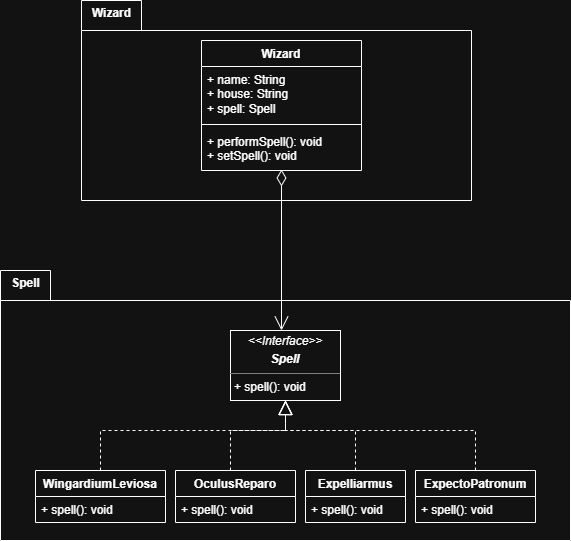

The diagram above was exported from draw.io. Its source (the exported page's mxGraphModel, read from the mxfile embedded in the PNG):
<mxGraphModel dx="872" dy="473" grid="1" gridSize="10" guides="1" tooltips="1" connect="1" arrows="1" fold="1" page="1" pageScale="1" pageWidth="827" pageHeight="1169" math="0" shadow="0">
  <root>
    <mxCell id="0" />
    <mxCell id="1" parent="0" />
    <mxCell id="qa4_AFNzcU9bO49XWrXT-1" parent="1" style="shape=folder;fontStyle=1;spacingTop=10;tabWidth=50;tabHeight=30;tabPosition=left;html=1;whiteSpace=wrap;" value="" vertex="1">
      <mxGeometry height="270" width="570" x="119" y="320" as="geometry" />
    </mxCell>
    <mxCell id="qa4_AFNzcU9bO49XWrXT-2" parent="1" style="text;align=center;fontStyle=1;verticalAlign=middle;spacingLeft=3;spacingRight=3;strokeColor=none;rotatable=0;points=[[0,0.5],[1,0.5]];portConstraint=eastwest;html=1;" value="Spell" vertex="1">
      <mxGeometry height="26" width="50" x="119" y="320" as="geometry" />
    </mxCell>
    <mxCell id="qa4_AFNzcU9bO49XWrXT-3" parent="1" style="verticalAlign=top;align=left;overflow=fill;html=1;whiteSpace=wrap;" value="&lt;p style=&quot;margin:0px;margin-top:4px;text-align:center;&quot;&gt;&lt;i&gt;&amp;lt;&amp;lt;Interface&amp;gt;&amp;gt;&lt;/i&gt;&lt;br&gt;&lt;/p&gt;&lt;p style=&quot;margin:0px;margin-top:4px;text-align:center;&quot;&gt;&lt;b&gt;&lt;i&gt;Spell&lt;/i&gt;&lt;/b&gt;&lt;/p&gt;&lt;hr size=&quot;1&quot; style=&quot;border-style:solid;&quot;&gt;&lt;p style=&quot;margin:0px;margin-left:4px;&quot;&gt;+ spell(): void&lt;/p&gt;" vertex="1">
      <mxGeometry height="70" width="110" x="349" y="380" as="geometry" />
    </mxCell>
    <mxCell id="qa4_AFNzcU9bO49XWrXT-4" parent="1" style="swimlane;fontStyle=1;align=center;verticalAlign=top;childLayout=stackLayout;horizontal=1;startSize=26;horizontalStack=0;resizeParent=1;resizeParentMax=0;resizeLast=0;collapsible=1;marginBottom=0;whiteSpace=wrap;html=1;" value="WingardiumLeviosa" vertex="1">
      <mxGeometry height="52" width="130" x="154" y="520" as="geometry" />
    </mxCell>
    <mxCell id="qa4_AFNzcU9bO49XWrXT-14" edge="1" parent="qa4_AFNzcU9bO49XWrXT-4" style="endArrow=block;dashed=1;endFill=0;endSize=12;html=1;rounded=0;entryX=0.5;entryY=1;entryDx=0;entryDy=0;" target="qa4_AFNzcU9bO49XWrXT-3" value="">
      <mxGeometry relative="1" width="160" as="geometry">
        <Array as="points">
          <mxPoint x="65" y="-40" />
          <mxPoint x="250" y="-40" />
        </Array>
        <mxPoint x="65" as="sourcePoint" />
        <mxPoint x="130" y="-1" as="targetPoint" />
      </mxGeometry>
    </mxCell>
    <mxCell id="qa4_AFNzcU9bO49XWrXT-7" parent="qa4_AFNzcU9bO49XWrXT-4" style="text;strokeColor=none;fillColor=none;align=left;verticalAlign=top;spacingLeft=4;spacingRight=4;overflow=hidden;rotatable=0;points=[[0,0.5],[1,0.5]];portConstraint=eastwest;whiteSpace=wrap;html=1;" value="+ spell(): void" vertex="1">
      <mxGeometry height="26" width="130" y="26" as="geometry" />
    </mxCell>
    <mxCell id="qa4_AFNzcU9bO49XWrXT-8" parent="1" style="swimlane;fontStyle=1;align=center;verticalAlign=top;childLayout=stackLayout;horizontal=1;startSize=26;horizontalStack=0;resizeParent=1;resizeParentMax=0;resizeLast=0;collapsible=1;marginBottom=0;whiteSpace=wrap;html=1;" value="OculusReparo" vertex="1">
      <mxGeometry height="52" width="120" x="294" y="520" as="geometry" />
    </mxCell>
    <mxCell id="qa4_AFNzcU9bO49XWrXT-9" parent="qa4_AFNzcU9bO49XWrXT-8" style="text;strokeColor=none;fillColor=none;align=left;verticalAlign=top;spacingLeft=4;spacingRight=4;overflow=hidden;rotatable=0;points=[[0,0.5],[1,0.5]];portConstraint=eastwest;whiteSpace=wrap;html=1;" value="+ spell(): void" vertex="1">
      <mxGeometry height="26" width="120" y="26" as="geometry" />
    </mxCell>
    <mxCell id="qa4_AFNzcU9bO49XWrXT-10" parent="1" style="swimlane;fontStyle=1;align=center;verticalAlign=top;childLayout=stackLayout;horizontal=1;startSize=26;horizontalStack=0;resizeParent=1;resizeParentMax=0;resizeLast=0;collapsible=1;marginBottom=0;whiteSpace=wrap;html=1;" value="Expelliarmus" vertex="1">
      <mxGeometry height="52" width="100" x="424" y="520" as="geometry" />
    </mxCell>
    <mxCell id="qa4_AFNzcU9bO49XWrXT-11" parent="qa4_AFNzcU9bO49XWrXT-10" style="text;strokeColor=none;fillColor=none;align=left;verticalAlign=top;spacingLeft=4;spacingRight=4;overflow=hidden;rotatable=0;points=[[0,0.5],[1,0.5]];portConstraint=eastwest;whiteSpace=wrap;html=1;" value="+ spell(): void" vertex="1">
      <mxGeometry height="26" width="100" y="26" as="geometry" />
    </mxCell>
    <mxCell id="qa4_AFNzcU9bO49XWrXT-12" parent="1" style="swimlane;fontStyle=1;align=center;verticalAlign=top;childLayout=stackLayout;horizontal=1;startSize=26;horizontalStack=0;resizeParent=1;resizeParentMax=0;resizeLast=0;collapsible=1;marginBottom=0;whiteSpace=wrap;html=1;" value="ExpectoPatronum" vertex="1">
      <mxGeometry height="52" width="120" x="534" y="520" as="geometry" />
    </mxCell>
    <mxCell id="qa4_AFNzcU9bO49XWrXT-13" parent="qa4_AFNzcU9bO49XWrXT-12" style="text;strokeColor=none;fillColor=none;align=left;verticalAlign=top;spacingLeft=4;spacingRight=4;overflow=hidden;rotatable=0;points=[[0,0.5],[1,0.5]];portConstraint=eastwest;whiteSpace=wrap;html=1;" value="+ spell(): void" vertex="1">
      <mxGeometry height="26" width="120" y="26" as="geometry" />
    </mxCell>
    <mxCell id="qa4_AFNzcU9bO49XWrXT-15" edge="1" parent="1" style="endArrow=block;dashed=1;endFill=0;endSize=12;html=1;rounded=0;entryX=0.5;entryY=1;entryDx=0;entryDy=0;" target="qa4_AFNzcU9bO49XWrXT-3" value="">
      <mxGeometry relative="1" width="160" as="geometry">
        <Array as="points">
          <mxPoint x="349" y="480" />
          <mxPoint x="404" y="480" />
        </Array>
        <mxPoint x="349" y="520" as="sourcePoint" />
        <mxPoint x="534" y="435" as="targetPoint" />
      </mxGeometry>
    </mxCell>
    <mxCell id="qa4_AFNzcU9bO49XWrXT-16" edge="1" parent="1" source="qa4_AFNzcU9bO49XWrXT-10" style="endArrow=block;dashed=1;endFill=0;endSize=12;html=1;rounded=0;entryX=0.5;entryY=1;entryDx=0;entryDy=0;exitX=0.5;exitY=0;exitDx=0;exitDy=0;" target="qa4_AFNzcU9bO49XWrXT-3" value="">
      <mxGeometry relative="1" width="160" as="geometry">
        <Array as="points">
          <mxPoint x="474" y="480" />
          <mxPoint x="404" y="480" />
        </Array>
        <mxPoint x="469" y="520" as="sourcePoint" />
        <mxPoint x="524" y="435" as="targetPoint" />
      </mxGeometry>
    </mxCell>
    <mxCell id="qa4_AFNzcU9bO49XWrXT-17" edge="1" parent="1" source="qa4_AFNzcU9bO49XWrXT-12" style="endArrow=block;dashed=1;endFill=0;endSize=12;html=1;rounded=0;entryX=0.5;entryY=1;entryDx=0;entryDy=0;exitX=0.5;exitY=0;exitDx=0;exitDy=0;" target="qa4_AFNzcU9bO49XWrXT-3" value="">
      <mxGeometry relative="1" width="160" as="geometry">
        <Array as="points">
          <mxPoint x="594" y="480" />
          <mxPoint x="404" y="480" />
        </Array>
        <mxPoint x="459" y="555" as="sourcePoint" />
        <mxPoint x="644" y="470" as="targetPoint" />
      </mxGeometry>
    </mxCell>
    <mxCell id="qa4_AFNzcU9bO49XWrXT-18" parent="1" style="shape=folder;fontStyle=1;spacingTop=10;tabWidth=60;tabHeight=30;tabPosition=left;html=1;whiteSpace=wrap;" value="" vertex="1">
      <mxGeometry height="200" width="390" x="200" y="50" as="geometry" />
    </mxCell>
    <mxCell id="qa4_AFNzcU9bO49XWrXT-19" parent="1" style="text;align=center;fontStyle=1;verticalAlign=middle;spacingLeft=3;spacingRight=3;strokeColor=none;rotatable=0;points=[[0,0.5],[1,0.5]];portConstraint=eastwest;html=1;" value="Wizard" vertex="1">
      <mxGeometry height="26" width="80" x="190" y="50" as="geometry" />
    </mxCell>
    <mxCell id="qa4_AFNzcU9bO49XWrXT-20" parent="1" style="swimlane;fontStyle=1;align=center;verticalAlign=top;childLayout=stackLayout;horizontal=1;startSize=26;horizontalStack=0;resizeParent=1;resizeParentMax=0;resizeLast=0;collapsible=1;marginBottom=0;whiteSpace=wrap;html=1;" value="Wizard" vertex="1">
      <mxGeometry height="130" width="160" x="320" y="90" as="geometry" />
    </mxCell>
    <mxCell id="qa4_AFNzcU9bO49XWrXT-21" parent="qa4_AFNzcU9bO49XWrXT-20" style="text;strokeColor=none;fillColor=none;align=left;verticalAlign=top;spacingLeft=4;spacingRight=4;overflow=hidden;rotatable=0;points=[[0,0.5],[1,0.5]];portConstraint=eastwest;whiteSpace=wrap;html=1;" value="+ name: String&lt;div&gt;+ house: String&lt;br&gt;&lt;div&gt;+ spell: Spell&lt;/div&gt;&lt;/div&gt;" vertex="1">
      <mxGeometry height="54" width="160" y="26" as="geometry" />
    </mxCell>
    <mxCell id="qa4_AFNzcU9bO49XWrXT-22" parent="qa4_AFNzcU9bO49XWrXT-20" style="line;strokeWidth=1;fillColor=none;align=left;verticalAlign=middle;spacingTop=-1;spacingLeft=3;spacingRight=3;rotatable=0;labelPosition=right;points=[];portConstraint=eastwest;strokeColor=inherit;" value="" vertex="1">
      <mxGeometry height="8" width="160" y="80" as="geometry" />
    </mxCell>
    <mxCell id="qa4_AFNzcU9bO49XWrXT-23" parent="qa4_AFNzcU9bO49XWrXT-20" style="text;strokeColor=none;fillColor=none;align=left;verticalAlign=top;spacingLeft=4;spacingRight=4;overflow=hidden;rotatable=0;points=[[0,0.5],[1,0.5]];portConstraint=eastwest;whiteSpace=wrap;html=1;" value="+ performSpell(): void&lt;div&gt;+ setSpell(): void&lt;/div&gt;" vertex="1">
      <mxGeometry height="42" width="160" y="88" as="geometry" />
    </mxCell>
    <mxCell id="YptgbASN5ECwzcj7VfEo-1" edge="1" parent="1" source="qa4_AFNzcU9bO49XWrXT-23" style="endArrow=open;html=1;endSize=12;startArrow=diamondThin;startSize=14;startFill=0;edgeStyle=orthogonalEdgeStyle;align=left;verticalAlign=bottom;rounded=0;exitX=0.5;exitY=0.976;exitDx=0;exitDy=0;exitPerimeter=0;" value="">
      <mxGeometry relative="1" x="-1" y="3" as="geometry">
        <mxPoint as="offset" />
        <mxPoint x="330" y="350" as="sourcePoint" />
        <mxPoint x="400" y="380" as="targetPoint" />
      </mxGeometry>
    </mxCell>
  </root>
</mxGraphModel>